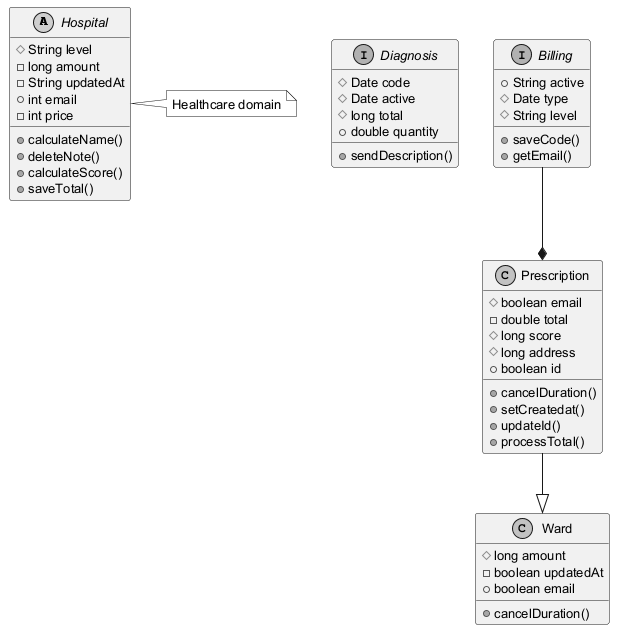

The diagram above was rendered by PlantUML. Its source (embedded in the PNG):
@startuml
skinparam monochrome true
skinparam defaultFontSize 13
abstract class Hospital {
  #String level
  -long amount
  -String updatedAt
  +int email
  -int price
  +calculateName()
  +deleteNote()
  +calculateScore()
  +saveTotal()
}
interface Diagnosis {
  #Date code
  #Date active
  #long total
  +double quantity
  +sendDescription()
}
interface Billing {
  +String active
  #Date type
  #String level
  +saveCode()
  +getEmail()
}
class Prescription {
  #boolean email
  -double total
  #long score
  #long address
  +boolean id
  +cancelDuration()
  +setCreatedat()
  +updateId()
  +processTotal()
}
class Ward {
  #long amount
  -boolean updatedAt
  +boolean email
  +cancelDuration()
}
Prescription --|> Ward
Billing --* Prescription
note right of Hospital : Healthcare domain
@enduml